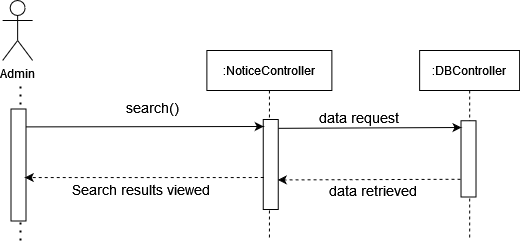

The diagram above was exported from draw.io. Its source (the exported page's mxGraphModel, read from the mxfile embedded in the PNG):
<mxGraphModel dx="723" dy="367" grid="1" gridSize="10" guides="1" tooltips="1" connect="1" arrows="1" fold="1" page="1" pageScale="1" pageWidth="850" pageHeight="1100" math="0" shadow="0">
  <root>
    <mxCell id="0" />
    <mxCell id="1" parent="0" />
    <mxCell id="Td2ku4V8jNkps6xAQcZh-331" value="" style="endArrow=none;dashed=1;html=1;dashPattern=1 3;strokeWidth=2;rounded=0;" edge="1" parent="1">
      <mxGeometry width="50" height="50" relative="1" as="geometry">
        <mxPoint x="228" y="320" as="sourcePoint" />
        <mxPoint x="228" y="160" as="targetPoint" />
      </mxGeometry>
    </mxCell>
    <mxCell id="Td2ku4V8jNkps6xAQcZh-303" value="Admin" style="shape=umlActor;verticalLabelPosition=bottom;verticalAlign=top;html=1;outlineConnect=0;" vertex="1" parent="1">
      <mxGeometry x="210.13" y="80" width="30" height="60" as="geometry" />
    </mxCell>
    <mxCell id="Td2ku4V8jNkps6xAQcZh-305" value=":NoticeController" style="shape=umlLifeline;perimeter=lifelinePerimeter;container=1;collapsible=0;recursiveResize=0;rounded=0;shadow=0;strokeWidth=1;" vertex="1" parent="1">
      <mxGeometry x="414.38" y="130" width="125" height="190" as="geometry" />
    </mxCell>
    <mxCell id="Td2ku4V8jNkps6xAQcZh-309" value=":DBController" style="shape=umlLifeline;perimeter=lifelinePerimeter;container=1;collapsible=0;recursiveResize=0;rounded=0;shadow=0;strokeWidth=1;" vertex="1" parent="1">
      <mxGeometry x="627.13" y="130" width="100" height="190" as="geometry" />
    </mxCell>
    <mxCell id="Td2ku4V8jNkps6xAQcZh-333" value="" style="rounded=0;whiteSpace=wrap;html=1;rotation=90;" vertex="1" parent="1">
      <mxGeometry x="433.25" y="236.5" width="90" height="15" as="geometry" />
    </mxCell>
    <mxCell id="Td2ku4V8jNkps6xAQcZh-334" value="" style="rounded=0;whiteSpace=wrap;html=1;rotation=90;" vertex="1" parent="1">
      <mxGeometry x="170" y="237" width="112" height="15" as="geometry" />
    </mxCell>
    <mxCell id="Td2ku4V8jNkps6xAQcZh-335" value="" style="rounded=0;whiteSpace=wrap;html=1;rotation=90;" vertex="1" parent="1">
      <mxGeometry x="637.8800000000002" y="230.88" width="76.25" height="15" as="geometry" />
    </mxCell>
    <mxCell id="Td2ku4V8jNkps6xAQcZh-336" value="&lt;font style=&quot;font-size: 14px&quot;&gt;Search results viewed&lt;/font&gt;" style="text;html=1;strokeColor=none;fillColor=none;align=center;verticalAlign=middle;whiteSpace=wrap;rounded=0;" vertex="1" parent="1">
      <mxGeometry x="264" y="258.75" width="170" height="20" as="geometry" />
    </mxCell>
    <mxCell id="Td2ku4V8jNkps6xAQcZh-337" value="" style="endArrow=classic;html=1;exitX=0.155;exitY=0.283;exitDx=0;exitDy=0;exitPerimeter=0;" edge="1" parent="1">
      <mxGeometry width="50" height="50" relative="1" as="geometry">
        <mxPoint x="233.25500000000034" y="206.39249999999993" as="sourcePoint" />
        <mxPoint x="471.25" y="206" as="targetPoint" />
      </mxGeometry>
    </mxCell>
    <mxCell id="Td2ku4V8jNkps6xAQcZh-338" value="" style="endArrow=classic;html=1;dashed=1;entryX=0.447;entryY=0.283;entryDx=0;entryDy=0;entryPerimeter=0;" edge="1" parent="1">
      <mxGeometry width="50" height="50" relative="1" as="geometry">
        <mxPoint x="471.25" y="257" as="sourcePoint" />
        <mxPoint x="232.2550000000001" y="257.05449999999996" as="targetPoint" />
      </mxGeometry>
    </mxCell>
    <mxCell id="Td2ku4V8jNkps6xAQcZh-339" value="" style="endArrow=classic;html=1;rounded=0;exitX=0.187;exitY=-0.107;exitDx=0;exitDy=0;exitPerimeter=0;" edge="1" parent="1">
      <mxGeometry width="50" height="50" relative="1" as="geometry">
        <mxPoint x="485.8549999999998" y="207.82999999999993" as="sourcePoint" />
        <mxPoint x="669" y="207" as="targetPoint" />
      </mxGeometry>
    </mxCell>
    <mxCell id="Td2ku4V8jNkps6xAQcZh-340" value="" style="endArrow=classic;html=1;dashed=1;entryX=0.447;entryY=0.283;entryDx=0;entryDy=0;entryPerimeter=0;exitX=0.864;exitY=1.026;exitDx=0;exitDy=0;exitPerimeter=0;" edge="1" parent="1">
      <mxGeometry width="50" height="50" relative="1" as="geometry">
        <mxPoint x="668" y="258.75" as="sourcePoint" />
        <mxPoint x="485.2649999999999" y="259.41449999999986" as="targetPoint" />
      </mxGeometry>
    </mxCell>
    <mxCell id="Td2ku4V8jNkps6xAQcZh-341" value="&lt;div&gt;&lt;font style=&quot;font-size: 14px&quot;&gt;data request&lt;/font&gt;&lt;/div&gt;" style="text;html=1;strokeColor=none;fillColor=none;align=center;verticalAlign=middle;whiteSpace=wrap;rounded=0;" vertex="1" parent="1">
      <mxGeometry x="491.25" y="187" width="150.5" height="20" as="geometry" />
    </mxCell>
    <mxCell id="Td2ku4V8jNkps6xAQcZh-342" value="&lt;div&gt;&lt;font style=&quot;font-size: 14px&quot;&gt;data retrieved&lt;br&gt;&lt;/font&gt;&lt;/div&gt;" style="text;html=1;strokeColor=none;fillColor=none;align=center;verticalAlign=middle;whiteSpace=wrap;rounded=0;" vertex="1" parent="1">
      <mxGeometry x="514" y="260" width="134.75" height="20" as="geometry" />
    </mxCell>
    <mxCell id="Td2ku4V8jNkps6xAQcZh-343" value="&lt;div&gt;&lt;font style=&quot;font-size: 14px&quot;&gt;search()&lt;/font&gt;&lt;/div&gt;" style="text;html=1;strokeColor=none;fillColor=none;align=center;verticalAlign=middle;whiteSpace=wrap;rounded=0;" vertex="1" parent="1">
      <mxGeometry x="340" y="177" width="40" height="20" as="geometry" />
    </mxCell>
  </root>
</mxGraphModel>